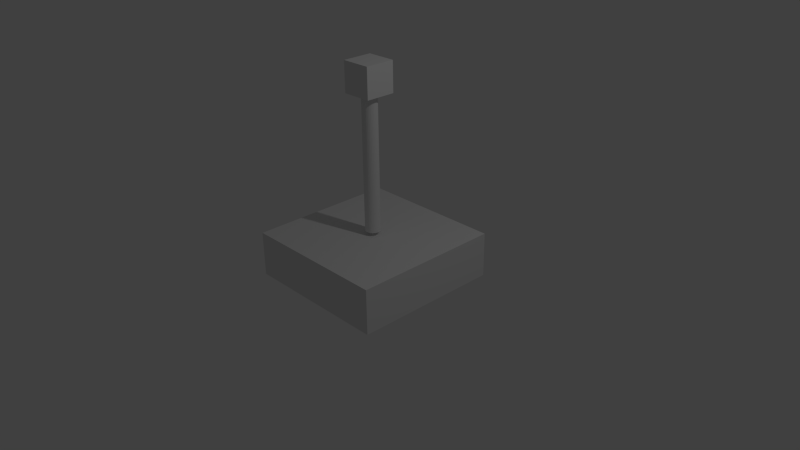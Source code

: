 # Source: PoleCart.blend  (saved by Blender 2.76.0; exported with 4.5.12 LTS)
import bpy
from mathutils import Matrix  # noqa: F401  (used for matrix-valued properties, if any)

bpy.ops.wm.read_factory_settings(use_empty=True)
scene = bpy.context.scene
scene.name = 'Scene'

# ---- collections
col_collection_1 = bpy.data.collections.new('Collection 1'); scene.collection.children.link(col_collection_1)

# ---- materials (node trees are filled in below, after node groups)
mat_material = bpy.data.materials.new('Material')
mat_material.alpha_threshold = 0.0
mat_material.use_transparent_shadow = False
mat_material.roughness = 0.5
mat_material.line_color = (0.0, 0.0, 0.0, 1.0)

# ---- material node trees

# ---- world
world_world = bpy.data.worlds.new('World'); scene.world = world_world
world_world.color = (0.05088, 0.05088, 0.05088)
world_world.use_sun_shadow = False
world_world.sun_shadow_jitter_overblur = 0.0
world_world.cycles.sampling_method = 'MANUAL'
world_world.cycles.sample_map_resolution = 256

# ---- cameras
cam_camera = bpy.data.cameras.new('Camera')
cam_camera.clip_end = 100.0
cam_camera.lens = 35.0
cam_camera.sensor_width = 32.0
cam_camera.sensor_height = 18.0
cam_camera.ortho_scale = 7.314
cam_camera.dof.focus_distance = 0.0
cam_camera.dof.aperture_fstop = 128.0

# ---- lights
light_lamp = bpy.data.lights.new('Lamp', 'POINT')
light_lamp.transmission_factor = 0.0
light_lamp.cutoff_distance = 30.0
light_lamp.energy = 100.0
light_lamp.shadow_buffer_clip_start = 1.001
light_lamp.shadow_soft_size = 0.1
light_lamp.shadow_maximum_resolution = 0.006
light_lamp.use_absolute_resolution = True
light_lamp.cycles.use_multiple_importance_sampling = False

# ---- meshes
me_cylinder = bpy.data.meshes.new('Cylinder')
me_cylinder.from_pydata([(0.0, 1.0, -1.0), (0.0, 1.0, 1.0), (0.1951, 0.9808, -1.0), (0.1951, 0.9808, 1.0), (0.3827, 0.9239, -1.0), (0.3827, 0.9239, 1.0), (0.5556, 0.8315, -1.0), (0.5556, 0.8315, 1.0), (0.7071, 0.7071, -1.0), (0.7071, 0.7071, 1.0), (0.8315, 0.5556, -1.0), (0.8315, 0.5556, 1.0), (0.9239, 0.3827, -1.0), (0.9239, 0.3827, 1.0), (0.9808, 0.1951, -1.0), (0.9808, 0.1951, 1.0), (1.0, 7.55e-08, -1.0), (1.0, 7.55e-08, 1.0), (0.9808, -0.1951, -1.0), (0.9808, -0.1951, 1.0), (0.9239, -0.3827, -1.0), (0.9239, -0.3827, 1.0), (0.8315, -0.5556, -1.0), (0.8315, -0.5556, 1.0), (0.7071, -0.7071, -1.0), (0.7071, -0.7071, 1.0), (0.5556, -0.8315, -1.0), (0.5556, -0.8315, 1.0), (0.3827, -0.9239, -1.0), (0.3827, -0.9239, 1.0), (0.1951, -0.9808, -1.0), (0.1951, -0.9808, 1.0), (-3.258e-07, -1.0, -1.0), (-3.258e-07, -1.0, 1.0), (-0.1951, -0.9808, -1.0), (-0.1951, -0.9808, 1.0), (-0.3827, -0.9239, -1.0), (-0.3827, -0.9239, 1.0), (-0.5556, -0.8315, -1.0), (-0.5556, -0.8315, 1.0), (-0.7071, -0.7071, -1.0), (-0.7071, -0.7071, 1.0), (-0.8315, -0.5556, -1.0), (-0.8315, -0.5556, 1.0), (-0.9239, -0.3827, -1.0), (-0.9239, -0.3827, 1.0), (-0.9808, -0.1951, -1.0), (-0.9808, -0.1951, 1.0), (-1.0, 9.656e-07, -1.0), (-1.0, 9.656e-07, 1.0), (-0.9808, 0.1951, -1.0), (-0.9808, 0.1951, 1.0), (-0.9239, 0.3827, -1.0), (-0.9239, 0.3827, 1.0), (-0.8315, 0.5556, -1.0), (-0.8315, 0.5556, 1.0), (-0.7071, 0.7071, -1.0), (-0.7071, 0.7071, 1.0), (-0.5556, 0.8315, -1.0), (-0.5556, 0.8315, 1.0), (-0.3827, 0.9239, -1.0), (-0.3827, 0.9239, 1.0), (-0.1951, 0.9808, -1.0), (-0.1951, 0.9808, 1.0)], [], [(0, 1, 3, 2), (2, 3, 5, 4), (4, 5, 7, 6), (6, 7, 9, 8), (8, 9, 11, 10), (10, 11, 13, 12), (12, 13, 15, 14), (14, 15, 17, 16), (16, 17, 19, 18), (18, 19, 21, 20), (20, 21, 23, 22), (22, 23, 25, 24), (24, 25, 27, 26), (26, 27, 29, 28), (28, 29, 31, 30), (30, 31, 33, 32), (32, 33, 35, 34), (34, 35, 37, 36), (36, 37, 39, 38), (38, 39, 41, 40), (40, 41, 43, 42), (42, 43, 45, 44), (44, 45, 47, 46), (46, 47, 49, 48), (48, 49, 51, 50), (50, 51, 53, 52), (52, 53, 55, 54), (54, 55, 57, 56), (56, 57, 59, 58), (58, 59, 61, 60), (3, 1, 63, 61, 59, 57, 55, 53, 51, 49, 47, 45, 43, 41, 39, 37, 35, 33, 31, 29, 27, 25, 23, 21, 19, 17, 15, 13, 11, 9, 7, 5), (62, 63, 1, 0), (60, 61, 63, 62), (0, 2, 4, 6, 8, 10, 12, 14, 16, 18, 20, 22, 24, 26, 28, 30, 32, 34, 36, 38, 40, 42, 44, 46, 48, 50, 52, 54, 56, 58, 60, 62)])
me_cylinder.use_remesh_preserve_volume = False
me_cylinder.use_remesh_preserve_attributes = False
me_cylinder.use_mirror_vertex_groups = False
me_cylinder.update()
me_cube_002 = bpy.data.meshes.new('Cube.002')
me_cube_002.from_pydata([(-1.0, -1.0, -1.0), (-1.0, -1.0, 1.0), (-1.0, 1.0, -1.0), (-1.0, 1.0, 1.0), (1.0, -1.0, -1.0), (1.0, -1.0, 1.0), (1.0, 1.0, -1.0), (1.0, 1.0, 1.0)], [], [(1, 3, 2, 0), (3, 7, 6, 2), (7, 5, 4, 6), (5, 1, 0, 4), (0, 2, 6, 4), (5, 7, 3, 1)])
me_cube_002.use_remesh_preserve_volume = False
me_cube_002.use_remesh_preserve_attributes = False
me_cube_002.use_mirror_vertex_groups = False
me_cube_002.update()
me_cube = bpy.data.meshes.new('Cube')
me_cube.from_pydata([(1.0, 1.0, -1.0), (1.0, -1.0, -1.0), (-1.0, -1.0, -1.0), (-1.0, 1.0, -1.0), (1.0, 1.0, 1.0), (1.0, -1.0, 1.0), (-1.0, -1.0, 1.0), (-1.0, 1.0, 1.0)], [], [(0, 1, 2, 3), (4, 7, 6, 5), (0, 4, 5, 1), (1, 5, 6, 2), (2, 6, 7, 3), (4, 0, 3, 7)])
me_cube.materials.append(mat_material)
me_cube.use_remesh_preserve_volume = False
me_cube.use_remesh_preserve_attributes = False
me_cube.use_mirror_vertex_groups = False
me_cube.update()

# ---- objects
ob_pole = bpy.data.objects.new('Pole', me_cylinder)
ob_weight = bpy.data.objects.new('Weight', me_cube_002)
ob_cube = bpy.data.objects.new('Cube', me_cube)
ob_lamp = bpy.data.objects.new('Lamp', light_lamp)
ob_camera = bpy.data.objects.new('Camera', cam_camera)

# ---- transforms, parenting, visibility, modifiers, constraints
ob_pole.location = (0.0, 0.0, 1.35)
ob_pole.scale = (0.1, 0.1, 1.0)
ob_pole.lineart.crease_threshold = 0.0
ob_weight.parent = ob_pole
ob_weight.matrix_parent_inverse = Matrix(((10.0, 0.0, 0.0, -0.0), (0.0, 10.0, 0.0, -0.0), (0.0, 0.0, 1.0, -1.35), (0.0, 0.0, 0.0, 1.0)))
ob_weight.location = (0.0, 0.0, 2.35)
ob_weight.scale = (0.2, 0.2, 0.2)
ob_weight.lineart.crease_threshold = 0.0
ob_cube.location = (0.0, 0.0, 0.0)
ob_cube.scale = (1.0, 1.0, 0.3)
ob_cube.lock_rotations_4d = False
ob_cube.empty_display_type = 'ARROWS'
ob_cube.lineart.crease_threshold = 0.0
ob_lamp.location = (4.076, 1.005, 5.904)
ob_lamp.rotation_euler = (0.6503, 0.05522, 1.866)
ob_lamp.lock_rotations_4d = False
ob_lamp.empty_display_type = 'ARROWS'
ob_lamp.color = (0.0, 0.0, 0.0, 0.0)
ob_lamp.lineart.crease_threshold = 0.0
ob_camera.location = (7.481, -6.508, 5.344)
ob_camera.rotation_euler = (1.109, 0.01082, 0.8149)
ob_camera.lock_rotations_4d = False
ob_camera.empty_display_type = 'ARROWS'
ob_camera.color = (0.0, 0.0, 0.0, 0.0)
ob_camera.display_type = 'WIRE'
ob_camera.lineart.crease_threshold = 0.0

# ---- collection membership
col_collection_1.objects.link(ob_pole)
col_collection_1.objects.link(ob_weight)
col_collection_1.objects.link(ob_cube)
col_collection_1.objects.link(ob_lamp)
col_collection_1.objects.link(ob_camera)

# ---- scene / render settings (as saved in the file)
scene.camera = ob_camera
scene.frame_start = 1; scene.frame_end = 250; scene.frame_set(1)
scene.render.engine = 'BLENDER_EEVEE_NEXT'
scene.render.resolution_percentage = 50
scene.render.dither_intensity = 0.0
scene.cycles.use_denoising = False
scene.cycles.samples = 10
scene.cycles.sampling_pattern = 'TABULATED_SOBOL'
scene.cycles.light_sampling_threshold = 0.0
scene.cycles.use_adaptive_sampling = False
scene.cycles.use_light_tree = False
scene.cycles.blur_glossy = 0.0
scene.cycles.pixel_filter_type = 'GAUSSIAN'
scene.cycles.sample_clamp_indirect = 0.0
scene.view_settings.view_transform = 'Standard'
bpy.context.view_layer.update()

